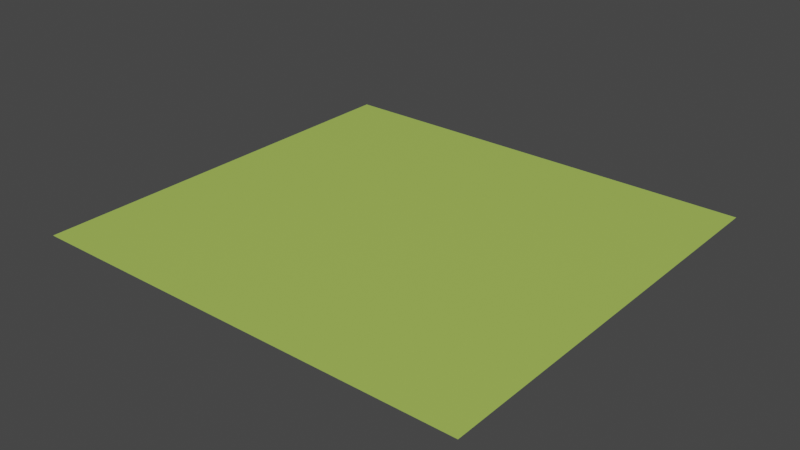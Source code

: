 # Source: Grass.blend  (saved by Blender 2.82.7; exported with 4.5.12 LTS)
import bpy
from mathutils import Matrix  # noqa: F401  (used for matrix-valued properties, if any)

bpy.ops.wm.read_factory_settings(use_empty=True)
scene = bpy.context.scene
scene.name = 'Scene'

# ---- collections
col_collection_2 = bpy.data.collections.new('Collection 2'); scene.collection.children.link(col_collection_2)

# ---- materials (node trees are filled in below, after node groups)
mat_material_001 = bpy.data.materials.new('Material.001')
mat_material_001.use_transparent_shadow = False

# ---- material node trees
mat_material_001.use_nodes = True; mat_material_001.node_tree.nodes.clear()
_N = mat_material_001.node_tree.nodes; _L = mat_material_001.node_tree.links
n0 = _N.new('ShaderNodeOutputMaterial'); n0.name = 'Material Output'; n0.location = (300, 300)
n1 = _N.new('ShaderNodeBsdfPrincipled'); n1.name = 'Principled BSDF'; n1.location = (10, 300)
n1.distribution = 'GGX'
n1.subsurface_method = 'BURLEY'
n1.inputs[0].default_value = (0.4086, 0.5815, 0.103, 1.0)
n1.inputs[3].default_value = 1.45
n1.inputs[27].default_value = (0.0, 0.0, 0.0, 1.0)
n1.inputs[28].default_value = 1.0
_L.new(n1.outputs[0], n0.inputs[0])
n0.is_active_output = True

# ---- world
world_world = bpy.data.worlds.new('World'); scene.world = world_world
world_world.use_nodes = True; world_world.node_tree.nodes.clear()
_N = world_world.node_tree.nodes; _L = world_world.node_tree.links
n0 = _N.new('ShaderNodeOutputWorld'); n0.name = 'World Output'; n0.location = (300, 300)
n1 = _N.new('ShaderNodeBackground'); n1.name = 'Background'; n1.location = (10, 300)
n1.inputs[0].default_value = (0.05088, 0.05088, 0.05088, 1.0)
_L.new(n1.outputs[0], n0.inputs[0])
n0.is_active_output = True
world_world.color = (0.05088, 0.05088, 0.05088)
world_world.use_sun_shadow = False
world_world.sun_shadow_jitter_overblur = 0.0

# ---- meshes
me_plane_009 = bpy.data.meshes.new('Plane.009')
me_plane_009.from_pydata([(15.32, -1.112, -1.575), (-15.89, -1.112, -1.575), (15.32, 0.888, -1.575), (-15.89, 0.888, -1.575), (15.32, -1.112, -1.665), (-15.89, -1.112, -1.665), (15.32, 0.888, -1.665), (-15.89, 0.888, -1.665)], [], [(0, 2, 3, 1), (4, 5, 7, 6), (3, 2, 6, 7), (0, 1, 5, 4), (1, 3, 7, 5), (2, 0, 4, 6)])
_uv = me_plane_009.uv_layers.new(name='UVMap')
_uv.uv.foreach_set('vector', [0.0, 0.0, 0.0, 1.0, 1.0, 1.0, 1.0, 0.0, 0.0, 0.0, 1.0, 0.0, 1.0, 1.0, 0.0, 1.0, 1.0, 1.0, 0.0, 1.0, 0.0, 1.0, 1.0, 1.0, 0.0, 0.0, 1.0, 0.0, 1.0, 0.0, 0.0, 0.0, 1.0, 0.0, 1.0, 1.0, 1.0, 1.0, 1.0, 0.0, 0.0, 1.0, 0.0, 0.0, 0.0, 0.0, 0.0, 1.0])
me_plane_009.materials.append(mat_material_001)
me_plane_009.use_remesh_fix_poles = True
me_plane_009.use_remesh_preserve_attributes = False
me_plane_009.use_mirror_vertex_groups = False
me_plane_009.update()
me_road = bpy.data.meshes.new('Road')
me_road.from_pydata([], [], [])
me_road.use_remesh_fix_poles = True
me_road.use_remesh_preserve_attributes = False
me_road.use_mirror_vertex_groups = False
me_road.update()

# ---- objects
ob_road = bpy.data.objects.new('Road', me_plane_009)
ob_road_001 = bpy.data.objects.new('Road.001', me_road)

# ---- transforms, parenting, visibility, modifiers, constraints
ob_road.location = (0.0, 23.41, -0.4953)
ob_road.scale = (-7.849, 114.6, 1.0)
ob_road.lineart.crease_threshold = 0.0
ob_road_001.location = (0.0, 23.41, -0.4953)
ob_road_001.rotation_euler = (1.571, -0.0, 0.0)
ob_road_001.scale = (1.0, 1.0, 114.6)
ob_road_001.lineart.crease_threshold = 0.0

# ---- collection membership
col_collection_2.objects.link(ob_road)
col_collection_2.objects.link(ob_road_001)

# ---- scene / render settings (as saved in the file)
scene.frame_start = 1; scene.frame_end = 40; scene.frame_set(0)
scene.render.engine = 'BLENDER_EEVEE_NEXT'
scene.cycles.use_denoising = False
scene.cycles.samples = 128
scene.cycles.sampling_pattern = 'TABULATED_SOBOL'
scene.cycles.use_adaptive_sampling = False
scene.cycles.use_light_tree = False
scene.eevee.use_raytracing = True
scene.view_settings.view_transform = 'Filmic'
bpy.context.view_layer.update()

# ---- added for rendering (the .blend has no active camera and no usable light): camera, sun
cam_auto = bpy.data.cameras.new('AutoCamera')
cam_auto.lens = 50.0
cam_auto.sensor_width = 36.0
cam_auto.clip_end = 5447.65
ob_auto_camera = bpy.data.objects.new('AutoCamera', cam_auto)
scene.collection.objects.link(ob_auto_camera)
ob_auto_camera.location = (312.644, -361.923, 246.999)
ob_auto_camera.rotation_euler = (1.09748, -7.21219e-08, 0.694738)
scene.camera = ob_auto_camera
light_auto_sun = bpy.data.lights.new('AutoSun', 'SUN')
light_auto_sun.energy = 3.0
light_auto_sun.angle = 0.0523599
ob_auto_sun = bpy.data.objects.new('AutoSun', light_auto_sun)
scene.collection.objects.link(ob_auto_sun)
ob_auto_sun.rotation_euler = (0.872665, 0.174533, 0.523599)
bpy.context.view_layer.update()
